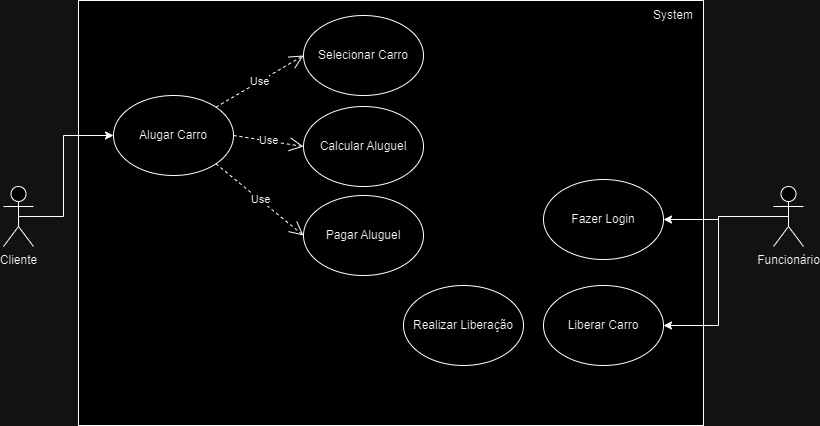

The diagram above was exported from draw.io. Its source (the exported page's mxGraphModel, read from the mxfile embedded in the PNG):
<mxGraphModel dx="1461" dy="598" grid="1" gridSize="10" guides="1" tooltips="1" connect="1" arrows="1" fold="1" page="1" pageScale="1" pageWidth="1169" pageHeight="827" math="0" shadow="0">
  <root>
    <mxCell id="0" />
    <mxCell id="1" parent="0" />
    <mxCell id="nBxxLQhy7FbvGSRayXu--8" value="" style="rounded=0;whiteSpace=wrap;html=1;" parent="1" vertex="1">
      <mxGeometry x="135" y="195" width="625" height="425" as="geometry" />
    </mxCell>
    <mxCell id="nBxxLQhy7FbvGSRayXu--3" value="Alugar Carro" style="ellipse;whiteSpace=wrap;html=1;" parent="1" vertex="1">
      <mxGeometry x="170" y="290" width="120" height="80" as="geometry" />
    </mxCell>
    <mxCell id="nBxxLQhy7FbvGSRayXu--4" value="Calcular Aluguel" style="ellipse;whiteSpace=wrap;html=1;" parent="1" vertex="1">
      <mxGeometry x="360" y="301" width="120" height="80" as="geometry" />
    </mxCell>
    <mxCell id="nBxxLQhy7FbvGSRayXu--5" value="Pagar Aluguel" style="ellipse;whiteSpace=wrap;html=1;" parent="1" vertex="1">
      <mxGeometry x="360" y="390" width="120" height="80" as="geometry" />
    </mxCell>
    <mxCell id="nBxxLQhy7FbvGSRayXu--6" value="Selecionar Carro" style="ellipse;whiteSpace=wrap;html=1;" parent="1" vertex="1">
      <mxGeometry x="360" y="210" width="120" height="80" as="geometry" />
    </mxCell>
    <mxCell id="nBxxLQhy7FbvGSRayXu--9" value="System" style="text;html=1;strokeColor=none;fillColor=none;align=center;verticalAlign=middle;whiteSpace=wrap;rounded=0;" parent="1" vertex="1">
      <mxGeometry x="700" y="195" width="60" height="30" as="geometry" />
    </mxCell>
    <mxCell id="nBxxLQhy7FbvGSRayXu--10" value="Use" style="endArrow=open;endSize=12;dashed=1;html=1;rounded=0;exitX=1;exitY=0;exitDx=0;exitDy=0;entryX=0;entryY=0.5;entryDx=0;entryDy=0;" parent="1" source="nBxxLQhy7FbvGSRayXu--3" target="nBxxLQhy7FbvGSRayXu--6" edge="1">
      <mxGeometry width="160" relative="1" as="geometry">
        <mxPoint x="270" y="400" as="sourcePoint" />
        <mxPoint x="430" y="400" as="targetPoint" />
      </mxGeometry>
    </mxCell>
    <mxCell id="nBxxLQhy7FbvGSRayXu--11" value="Use" style="endArrow=open;endSize=12;dashed=1;html=1;rounded=0;exitX=1;exitY=0.5;exitDx=0;exitDy=0;entryX=0;entryY=0.5;entryDx=0;entryDy=0;" parent="1" source="nBxxLQhy7FbvGSRayXu--3" target="nBxxLQhy7FbvGSRayXu--4" edge="1">
      <mxGeometry width="160" relative="1" as="geometry">
        <mxPoint x="270" y="400" as="sourcePoint" />
        <mxPoint x="430" y="400" as="targetPoint" />
      </mxGeometry>
    </mxCell>
    <mxCell id="nBxxLQhy7FbvGSRayXu--12" value="Use" style="endArrow=open;endSize=12;dashed=1;html=1;rounded=0;exitX=1;exitY=1;exitDx=0;exitDy=0;entryX=0;entryY=0.5;entryDx=0;entryDy=0;" parent="1" source="nBxxLQhy7FbvGSRayXu--3" target="nBxxLQhy7FbvGSRayXu--5" edge="1">
      <mxGeometry x="0.0071" width="160" relative="1" as="geometry">
        <mxPoint x="270" y="400" as="sourcePoint" />
        <mxPoint x="430" y="400" as="targetPoint" />
        <mxPoint as="offset" />
      </mxGeometry>
    </mxCell>
    <mxCell id="RRWk3Vx1nhW8d3sjkRCA-3" style="edgeStyle=orthogonalEdgeStyle;rounded=0;orthogonalLoop=1;jettySize=auto;html=1;exitX=0.5;exitY=0.5;exitDx=0;exitDy=0;exitPerimeter=0;entryX=0;entryY=0.5;entryDx=0;entryDy=0;" edge="1" parent="1" source="nBxxLQhy7FbvGSRayXu--13" target="nBxxLQhy7FbvGSRayXu--3">
      <mxGeometry relative="1" as="geometry">
        <Array as="points">
          <mxPoint x="120" y="411" />
          <mxPoint x="120" y="330" />
        </Array>
      </mxGeometry>
    </mxCell>
    <mxCell id="nBxxLQhy7FbvGSRayXu--13" value="Cliente" style="shape=umlActor;verticalLabelPosition=bottom;verticalAlign=top;html=1;" parent="1" vertex="1">
      <mxGeometry x="60" y="381" width="30" height="60" as="geometry" />
    </mxCell>
    <mxCell id="RRWk3Vx1nhW8d3sjkRCA-1" value="Liberar Carro" style="ellipse;whiteSpace=wrap;html=1;" vertex="1" parent="1">
      <mxGeometry x="600" y="480" width="120" height="80" as="geometry" />
    </mxCell>
    <mxCell id="RRWk3Vx1nhW8d3sjkRCA-4" value="Realizar Liberação" style="ellipse;whiteSpace=wrap;html=1;" vertex="1" parent="1">
      <mxGeometry x="460" y="480" width="120" height="80" as="geometry" />
    </mxCell>
    <mxCell id="RRWk3Vx1nhW8d3sjkRCA-10" style="edgeStyle=orthogonalEdgeStyle;rounded=0;orthogonalLoop=1;jettySize=auto;html=1;exitX=0.5;exitY=0.5;exitDx=0;exitDy=0;exitPerimeter=0;" edge="1" parent="1" source="RRWk3Vx1nhW8d3sjkRCA-6" target="RRWk3Vx1nhW8d3sjkRCA-8">
      <mxGeometry relative="1" as="geometry" />
    </mxCell>
    <mxCell id="RRWk3Vx1nhW8d3sjkRCA-11" style="edgeStyle=orthogonalEdgeStyle;rounded=0;orthogonalLoop=1;jettySize=auto;html=1;exitX=0.5;exitY=0.5;exitDx=0;exitDy=0;exitPerimeter=0;entryX=1;entryY=0.5;entryDx=0;entryDy=0;" edge="1" parent="1" source="RRWk3Vx1nhW8d3sjkRCA-6" target="RRWk3Vx1nhW8d3sjkRCA-1">
      <mxGeometry relative="1" as="geometry" />
    </mxCell>
    <mxCell id="RRWk3Vx1nhW8d3sjkRCA-6" value="Funcionário" style="shape=umlActor;verticalLabelPosition=bottom;verticalAlign=top;html=1;" vertex="1" parent="1">
      <mxGeometry x="830" y="381" width="30" height="60" as="geometry" />
    </mxCell>
    <mxCell id="RRWk3Vx1nhW8d3sjkRCA-8" value="Fazer Login" style="ellipse;whiteSpace=wrap;html=1;" vertex="1" parent="1">
      <mxGeometry x="600" y="374" width="120" height="80" as="geometry" />
    </mxCell>
  </root>
</mxGraphModel>